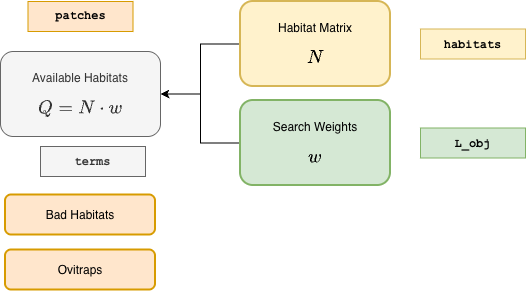

The diagram above was exported from draw.io. Its source (the exported page's mxGraphModel, read from the mxfile embedded in the PNG):
<mxGraphModel dx="1094" dy="688" grid="1" gridSize="10" guides="1" tooltips="1" connect="1" arrows="1" fold="1" page="1" pageScale="1" pageWidth="1100" pageHeight="850" math="1" shadow="0">
  <root>
    <mxCell id="0" />
    <mxCell id="1" parent="0" />
    <mxCell id="G0K6y0qoJhlJzRRRBjYK-1" parent="1" style="rounded=1;whiteSpace=wrap;html=1;fillColor=#f5f5f5;fontColor=#333333;strokeColor=#666666;" value="&lt;div&gt;Available Habitats&lt;/div&gt;&lt;div&gt;&lt;br&gt;&lt;/div&gt;&lt;font style=&quot;font-size: 16px;&quot;&gt;\(Q = N \cdot w\)&lt;/font&gt;" vertex="1">
      <mxGeometry height="85" width="160" x="110" y="105" as="geometry" />
    </mxCell>
    <mxCell id="G0K6y0qoJhlJzRRRBjYK-2" edge="1" parent="1" source="G0K6y0qoJhlJzRRRBjYK-16" style="edgeStyle=orthogonalEdgeStyle;rounded=0;orthogonalLoop=1;jettySize=auto;html=1;exitX=0;exitY=0.5;exitDx=0;exitDy=0;entryX=1;entryY=0.5;entryDx=0;entryDy=0;" target="G0K6y0qoJhlJzRRRBjYK-1">
      <mxGeometry relative="1" as="geometry">
        <mxPoint x="350" y="197.5" as="sourcePoint" />
      </mxGeometry>
    </mxCell>
    <mxCell id="G0K6y0qoJhlJzRRRBjYK-5" parent="1" style="rounded=1;whiteSpace=wrap;html=1;strokeWidth=2;fillColor=#ffe6cc;strokeColor=#d79b00;" value="Bad Habitats" vertex="1">
      <mxGeometry height="40" width="150" x="115" y="248.5" as="geometry" />
    </mxCell>
    <mxCell id="G0K6y0qoJhlJzRRRBjYK-7" parent="1" style="rounded=1;whiteSpace=wrap;html=1;strokeWidth=2;fillColor=#ffe6cc;strokeColor=#d79b00;" value="Ovitraps" vertex="1">
      <mxGeometry height="40" width="150" x="115" y="303.5" as="geometry" />
    </mxCell>
    <mxCell id="G0K6y0qoJhlJzRRRBjYK-16" parent="1" style="rounded=1;whiteSpace=wrap;html=1;strokeWidth=2;fillColor=#d5e8d4;strokeColor=#82b366;" value="&lt;div&gt;Search Weights&lt;/div&gt;&lt;div&gt;&lt;br&gt;&lt;/div&gt;&lt;font style=&quot;font-size: 16px;&quot;&gt;\(w\)&lt;/font&gt;" vertex="1">
      <mxGeometry height="85" width="150" x="350" y="154" as="geometry" />
    </mxCell>
    <mxCell id="G0K6y0qoJhlJzRRRBjYK-18" parent="1" style="rounded=0;whiteSpace=wrap;html=1;fillColor=#ffe6cc;strokeColor=#d79b00;fontFamily=Courier New;" value="&lt;b&gt;patches&lt;/b&gt;" vertex="1">
      <mxGeometry height="30" width="105" x="137.5" y="55" as="geometry" />
    </mxCell>
    <mxCell id="G0K6y0qoJhlJzRRRBjYK-20" parent="1" style="rounded=0;whiteSpace=wrap;html=1;fillColor=#d5e8d4;strokeColor=#82b366;" value="&lt;b&gt;&lt;font face=&quot;Courier New&quot;&gt;L_obj&lt;/font&gt;&lt;/b&gt;" vertex="1">
      <mxGeometry height="30" width="105" x="530" y="181.5" as="geometry" />
    </mxCell>
    <mxCell id="G0K6y0qoJhlJzRRRBjYK-24" edge="1" parent="1" source="G0K6y0qoJhlJzRRRBjYK-23" style="edgeStyle=orthogonalEdgeStyle;rounded=0;orthogonalLoop=1;jettySize=auto;html=1;entryX=1;entryY=0.5;entryDx=0;entryDy=0;" target="G0K6y0qoJhlJzRRRBjYK-1">
      <mxGeometry relative="1" as="geometry" />
    </mxCell>
    <mxCell id="G0K6y0qoJhlJzRRRBjYK-23" parent="1" style="rounded=1;whiteSpace=wrap;html=1;strokeWidth=2;fillColor=#fff2cc;strokeColor=#d6b656;" value="&lt;div&gt;Habitat Matrix&lt;/div&gt;&lt;div&gt;&lt;br&gt;&lt;/div&gt;&lt;font style=&quot;font-size: 16px;&quot;&gt;\(N\)&lt;/font&gt;" vertex="1">
      <mxGeometry height="85" width="150" x="350" y="55" as="geometry" />
    </mxCell>
    <mxCell id="G0K6y0qoJhlJzRRRBjYK-26" parent="1" style="rounded=0;whiteSpace=wrap;html=1;fillColor=#fff2cc;strokeColor=#d6b656;" value="&lt;font face=&quot;Courier New&quot;&gt;&lt;b&gt;habitats&lt;/b&gt;&lt;/font&gt;" vertex="1">
      <mxGeometry height="30" width="105" x="530" y="82.5" as="geometry" />
    </mxCell>
    <mxCell id="f0YQvvQN9T1yIkxuS_sT-1" parent="1" style="rounded=0;whiteSpace=wrap;html=1;fillColor=#f5f5f5;strokeColor=#666666;fontColor=#333333;" value="&lt;font face=&quot;Courier New&quot;&gt;&lt;b&gt;terms&lt;/b&gt;&lt;/font&gt;" vertex="1">
      <mxGeometry height="30" width="105" x="150" y="200" as="geometry" />
    </mxCell>
  </root>
</mxGraphModel>